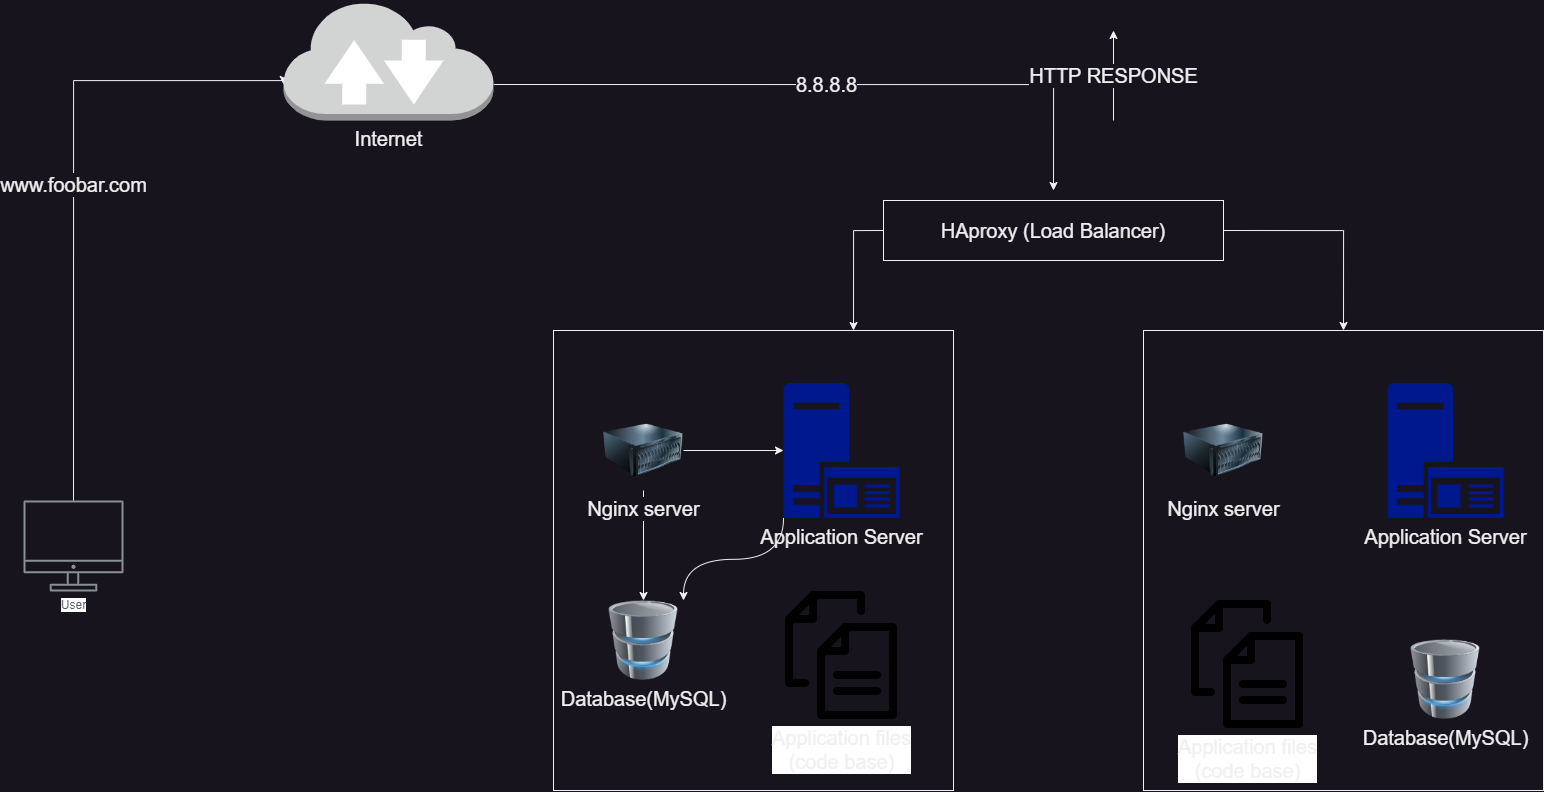

The diagram above was exported from draw.io. Its source (the exported page's mxGraphModel, read from the mxfile embedded in the PNG):
<mxGraphModel dx="949" dy="1053" grid="1" gridSize="10" guides="1" tooltips="1" connect="1" arrows="1" fold="1" page="1" pageScale="1" pageWidth="1169" pageHeight="827" math="0" shadow="0">
  <root>
    <mxCell id="0" />
    <mxCell id="1" parent="0" />
    <mxCell id="2rtLiB38n2Yw-zpfu2iA-4" value="" style="rounded=0;whiteSpace=wrap;html=1;direction=south;" parent="1" vertex="1">
      <mxGeometry x="710" y="1010" width="400" height="460" as="geometry" />
    </mxCell>
    <mxCell id="UEzPUAAOIrF-is8g5C7q-109" value="User" style="outlineConnect=0;gradientColor=none;fontColor=#545B64;strokeColor=none;fillColor=#879196;dashed=0;verticalLabelPosition=bottom;verticalAlign=top;align=center;html=1;fontSize=12;fontStyle=0;aspect=fixed;shape=mxgraph.aws4.illustration_desktop;pointerEvents=1;labelBackgroundColor=#ffffff;" parent="1" vertex="1">
      <mxGeometry x="180" y="1180" width="100" height="91" as="geometry" />
    </mxCell>
    <mxCell id="MZOZGT9d2SAAj8TiWeFm-19" style="edgeStyle=orthogonalEdgeStyle;rounded=0;orthogonalLoop=1;jettySize=auto;html=1;exitX=1;exitY=0.5;exitDx=0;exitDy=0;entryX=0;entryY=0.5;entryDx=0;entryDy=0;entryPerimeter=0;" edge="1" parent="1" source="2rtLiB38n2Yw-zpfu2iA-1" target="2rtLiB38n2Yw-zpfu2iA-3">
      <mxGeometry relative="1" as="geometry" />
    </mxCell>
    <mxCell id="MZOZGT9d2SAAj8TiWeFm-20" style="edgeStyle=orthogonalEdgeStyle;rounded=0;orthogonalLoop=1;jettySize=auto;html=1;exitX=0.5;exitY=1;exitDx=0;exitDy=0;entryX=0.5;entryY=0;entryDx=0;entryDy=0;" edge="1" parent="1" source="2rtLiB38n2Yw-zpfu2iA-1" target="2rtLiB38n2Yw-zpfu2iA-2">
      <mxGeometry relative="1" as="geometry" />
    </mxCell>
    <mxCell id="2rtLiB38n2Yw-zpfu2iA-1" value="&lt;font size=&quot;3&quot;&gt;Nginx server&lt;br&gt;&lt;/font&gt;" style="image;html=1;image=img/lib/clip_art/computers/Server_128x128.png" parent="1" vertex="1">
      <mxGeometry x="760" y="1090" width="80" height="80" as="geometry" />
    </mxCell>
    <mxCell id="2rtLiB38n2Yw-zpfu2iA-2" value="&lt;font size=&quot;3&quot;&gt;Database(MySQL)&lt;/font&gt;" style="image;html=1;image=img/lib/clip_art/computers/Database_128x128.png" parent="1" vertex="1">
      <mxGeometry x="760" y="1280" width="80" height="80" as="geometry" />
    </mxCell>
    <mxCell id="MZOZGT9d2SAAj8TiWeFm-18" style="rounded=0;orthogonalLoop=1;jettySize=auto;html=1;exitX=0;exitY=1;exitDx=0;exitDy=0;exitPerimeter=0;entryX=1;entryY=0;entryDx=0;entryDy=0;edgeStyle=orthogonalEdgeStyle;curved=1;" edge="1" parent="1" source="2rtLiB38n2Yw-zpfu2iA-3" target="2rtLiB38n2Yw-zpfu2iA-2">
      <mxGeometry relative="1" as="geometry" />
    </mxCell>
    <mxCell id="2rtLiB38n2Yw-zpfu2iA-3" value="&lt;font size=&quot;3&quot;&gt;Application Server&lt;br&gt;&lt;/font&gt;" style="sketch=0;aspect=fixed;pointerEvents=1;shadow=0;dashed=0;html=1;strokeColor=none;labelPosition=center;verticalLabelPosition=bottom;verticalAlign=top;align=center;fillColor=#00188D;shape=mxgraph.mscae.enterprise.application_server2" parent="1" vertex="1">
      <mxGeometry x="940" y="1062.5" width="116.1" height="135" as="geometry" />
    </mxCell>
    <mxCell id="2rtLiB38n2Yw-zpfu2iA-5" value="&lt;font size=&quot;3&quot;&gt;Application files&lt;br&gt;(code base)&lt;br&gt;&lt;/font&gt;" style="shape=image;html=1;verticalAlign=top;verticalLabelPosition=bottom;labelBackgroundColor=#ffffff;imageAspect=0;aspect=fixed;image=https://cdn1.iconfinder.com/data/icons/100-basic-for-user-interface/32/73-files-128.png" parent="1" vertex="1">
      <mxGeometry x="934.05" y="1271" width="128" height="128" as="geometry" />
    </mxCell>
    <mxCell id="MZOZGT9d2SAAj8TiWeFm-8" style="edgeStyle=orthogonalEdgeStyle;rounded=0;orthogonalLoop=1;jettySize=auto;html=1;exitX=0;exitY=0.5;exitDx=0;exitDy=0;entryX=0;entryY=0.25;entryDx=0;entryDy=0;" edge="1" parent="1" source="MZOZGT9d2SAAj8TiWeFm-1" target="2rtLiB38n2Yw-zpfu2iA-4">
      <mxGeometry relative="1" as="geometry" />
    </mxCell>
    <mxCell id="MZOZGT9d2SAAj8TiWeFm-17" style="edgeStyle=orthogonalEdgeStyle;rounded=0;orthogonalLoop=1;jettySize=auto;html=1;exitX=1;exitY=0.5;exitDx=0;exitDy=0;entryX=0;entryY=0.5;entryDx=0;entryDy=0;" edge="1" parent="1" source="MZOZGT9d2SAAj8TiWeFm-1" target="MZOZGT9d2SAAj8TiWeFm-2">
      <mxGeometry relative="1" as="geometry" />
    </mxCell>
    <mxCell id="MZOZGT9d2SAAj8TiWeFm-1" value="&lt;font size=&quot;3&quot;&gt;HAproxy (Load Balancer)&lt;/font&gt;" style="rounded=0;whiteSpace=wrap;html=1;" vertex="1" parent="1">
      <mxGeometry x="1040" y="880" width="340" height="60" as="geometry" />
    </mxCell>
    <mxCell id="MZOZGT9d2SAAj8TiWeFm-11" value="&lt;font size=&quot;3&quot;&gt;8.8.8.8&lt;/font&gt;" style="edgeStyle=orthogonalEdgeStyle;rounded=0;orthogonalLoop=1;jettySize=auto;html=1;exitX=1;exitY=0.7;exitDx=0;exitDy=0;exitPerimeter=0;" edge="1" parent="1" source="MZOZGT9d2SAAj8TiWeFm-13">
      <mxGeometry relative="1" as="geometry">
        <mxPoint x="1210" y="870" as="targetPoint" />
        <Array as="points">
          <mxPoint x="1210" y="764" />
        </Array>
      </mxGeometry>
    </mxCell>
    <mxCell id="MZOZGT9d2SAAj8TiWeFm-12" value="&lt;font size=&quot;3&quot;&gt;www.foobar.com&lt;/font&gt;" style="edgeStyle=orthogonalEdgeStyle;rounded=0;orthogonalLoop=1;jettySize=auto;html=1;entryX=0;entryY=0.7;entryDx=0;entryDy=0;entryPerimeter=0;" edge="1" parent="1" target="MZOZGT9d2SAAj8TiWeFm-13">
      <mxGeometry relative="1" as="geometry">
        <mxPoint x="230" y="1180" as="sourcePoint" />
        <Array as="points">
          <mxPoint x="230" y="760" />
          <mxPoint x="440" y="760" />
        </Array>
      </mxGeometry>
    </mxCell>
    <mxCell id="MZOZGT9d2SAAj8TiWeFm-13" value="&lt;font size=&quot;3&quot;&gt;Internet&lt;/font&gt;" style="outlineConnect=0;dashed=0;verticalLabelPosition=bottom;verticalAlign=top;align=center;html=1;shape=mxgraph.aws3.internet_2;fillColor=#D2D3D3;gradientColor=none;" vertex="1" parent="1">
      <mxGeometry x="440" y="680" width="210" height="120" as="geometry" />
    </mxCell>
    <mxCell id="MZOZGT9d2SAAj8TiWeFm-16" value="" style="group" vertex="1" connectable="0" parent="1">
      <mxGeometry x="1300" y="1010" width="400" height="460" as="geometry" />
    </mxCell>
    <mxCell id="MZOZGT9d2SAAj8TiWeFm-2" value="" style="rounded=0;whiteSpace=wrap;html=1;direction=south;" vertex="1" parent="MZOZGT9d2SAAj8TiWeFm-16">
      <mxGeometry width="400" height="460" as="geometry" />
    </mxCell>
    <mxCell id="MZOZGT9d2SAAj8TiWeFm-4" value="&lt;font size=&quot;3&quot;&gt;Nginx server&lt;br&gt;&lt;/font&gt;" style="image;html=1;image=img/lib/clip_art/computers/Server_128x128.png" vertex="1" parent="MZOZGT9d2SAAj8TiWeFm-16">
      <mxGeometry x="40" y="80" width="80" height="80" as="geometry" />
    </mxCell>
    <mxCell id="MZOZGT9d2SAAj8TiWeFm-5" value="&lt;font size=&quot;3&quot;&gt;Application Server&lt;br&gt;&lt;/font&gt;" style="sketch=0;aspect=fixed;pointerEvents=1;shadow=0;dashed=0;html=1;strokeColor=none;labelPosition=center;verticalLabelPosition=bottom;verticalAlign=top;align=center;fillColor=#00188D;shape=mxgraph.mscae.enterprise.application_server2" vertex="1" parent="MZOZGT9d2SAAj8TiWeFm-16">
      <mxGeometry x="243.9000000000001" y="52.5" width="116.1" height="135" as="geometry" />
    </mxCell>
    <mxCell id="MZOZGT9d2SAAj8TiWeFm-6" value="&lt;font size=&quot;3&quot;&gt;Application files&lt;br&gt;(code base)&lt;br&gt;&lt;/font&gt;" style="shape=image;html=1;verticalAlign=top;verticalLabelPosition=bottom;labelBackgroundColor=#ffffff;imageAspect=0;aspect=fixed;image=https://cdn1.iconfinder.com/data/icons/100-basic-for-user-interface/32/73-files-128.png" vertex="1" parent="MZOZGT9d2SAAj8TiWeFm-16">
      <mxGeometry x="40" y="270" width="128" height="128" as="geometry" />
    </mxCell>
    <mxCell id="MZOZGT9d2SAAj8TiWeFm-7" value="&lt;font size=&quot;3&quot;&gt;Database(MySQL)&lt;/font&gt;" style="image;html=1;image=img/lib/clip_art/computers/Database_128x128.png" vertex="1" parent="MZOZGT9d2SAAj8TiWeFm-16">
      <mxGeometry x="261.95000000000005" y="309" width="80" height="80" as="geometry" />
    </mxCell>
    <mxCell id="MZOZGT9d2SAAj8TiWeFm-21" value="&lt;font size=&quot;3&quot;&gt;HTTP RESPONSE&lt;/font&gt;" style="endArrow=classic;html=1;rounded=0;" edge="1" parent="1">
      <mxGeometry width="50" height="50" relative="1" as="geometry">
        <mxPoint x="1270" y="800" as="sourcePoint" />
        <mxPoint x="1270" y="710" as="targetPoint" />
      </mxGeometry>
    </mxCell>
  </root>
</mxGraphModel>